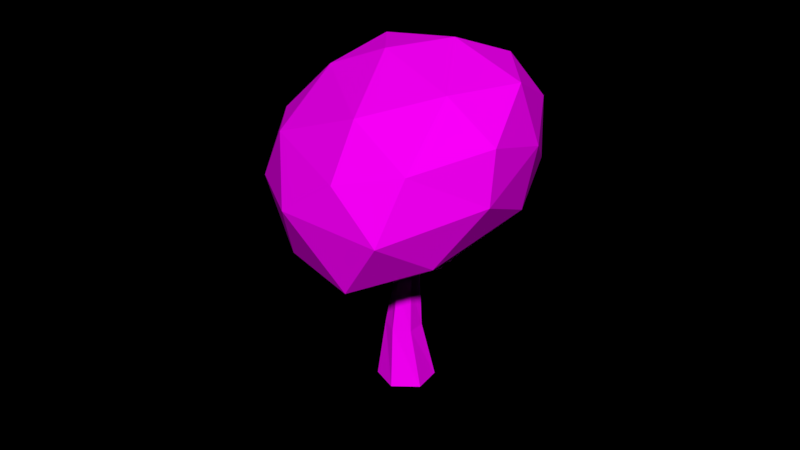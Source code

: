 # Source: Tree_1_.blend  (saved by Blender 2.79.0; exported with 4.5.12 LTS)
import bpy
from mathutils import Matrix  # noqa: F401  (used for matrix-valued properties, if any)

bpy.ops.wm.read_factory_settings(use_empty=True)
scene = bpy.context.scene
scene.name = 'Scene'

# ---- collections
col_collection_1 = bpy.data.collections.new('Collection 1'); scene.collection.children.link(col_collection_1)

# ---- images (referenced by path relative to the original .blend; pixels are not part of the script)
import os
ASSET_DIR = os.environ.get("B2B_ASSET_DIR", "")  # directory of the original .blend (textures are referenced by path, not embedded)
HERE = os.path.dirname(os.path.abspath(__file__))  # packed textures are extracted next to this script under _unpacked/

def load_image(name, relpath, width, height, colorspace="sRGB"):
    """Load a texture the original file referenced (path relative to the .blend, or extracted next to this script)."""
    p = next((c for c in (os.path.join(HERE, relpath), os.path.join(ASSET_DIR, relpath)) if relpath and os.path.exists(c)), "")
    if p:
        img = bpy.data.images.load(p, check_existing=True)
        img.name = name
    else:  # same state as the original file: an image datablock whose file is absent (Cycles renders it pink)
        img = bpy.data.images.new(name, width, height)
        img.source = "FILE"
        img.filepath = "//" + (relpath or name)
    img.colorspace_settings.name = colorspace
    return img
img_colors_png_023 = load_image('colors.png.023', 'Textures/colors.png', 1024, 1024, 'sRGB')

# ---- materials (node trees are filled in below, after node groups)
mat_tree = bpy.data.materials.new('Tree')
mat_tree.alpha_threshold = 0.0
mat_tree.roughness = 0.5

# ---- material node trees
mat_tree.use_nodes = True; mat_tree.node_tree.nodes.clear()
_N = mat_tree.node_tree.nodes; _L = mat_tree.node_tree.links
n0 = _N.new('ShaderNodeOutputMaterial'); n0.name = 'Material Output'; n0.location = (300, 300)
n1 = _N.new('ShaderNodeBsdfDiffuse'); n1.name = 'Diffuse BSDF'; n1.location = (10, 300)
n2 = _N.new('ShaderNodeTexImage'); n2.name = 'Image Texture'; n2.location = (-218, 308)
n2.width = 140
n2.image = img_colors_png_023
_L.new(n1.outputs[0], n0.inputs[0])
_L.new(n2.outputs[0], n1.inputs[0])
n0.is_active_output = True

# ---- world
world_world = bpy.data.worlds.new('World'); scene.world = world_world
world_world.color = (0.0, 0.0, 0.0)
world_world.use_sun_shadow = False
world_world.sun_shadow_jitter_overblur = 0.0
world_world.cycles.sampling_method = 'MANUAL'

# ---- meshes
me_circle_1212 = bpy.data.meshes.new('Circle.1212')
me_circle_1212.from_pydata([(0.0, 1.0, 0.0), (-0.866, 0.5, 0.0), (-0.866, -0.5, 0.0), (8.941e-08, -1.0, 0.0), (0.866, -0.5, 0.0), (0.866, 0.5, 0.0), (0.06389, 0.5272, 2.06), (-0.5044, 0.2729, 2.065), (-0.5683, -0.3463, 2.077), (-0.06389, -0.7112, 2.084), (0.5044, -0.4569, 2.079), (0.5683, 0.1623, 2.067), (0.1272, 0.4156, 4.991), (-0.1838, 0.3781, 5.196), (-0.336, 0.05687, 4.978), (-0.1315, -0.1627, 5.272), (0.1838, -0.1328, 5.268), (0.3153, 0.1526, 5.228), (0.1319, -0.215, 7.938), (0.02844, -0.2387, 7.948), (-0.005007, -0.3385, 7.932), (0.06497, -0.4147, 7.906), (0.1684, -0.3911, 7.897), (0.2018, -0.2912, 7.913), (0.4418, 0.1574, 3.647), (0.0977, 0.4676, 3.626), (-0.0977, -0.4369, 3.678), (0.3441, -0.2948, 3.673), (-0.3441, 0.3255, 3.63), (-0.4418, -0.1268, 3.656), (0.3786, 0.155, 4.437), (-0.1146, -0.2998, 4.475), (-0.264, 0.3518, 4.413), (0.1181, 0.4316, 4.571), (1.186, -1.089, 4.871), (-0.3605, 0.0143, 4.671), (0.3687, 0.1546, 4.561), (-0.1178, -0.2737, 4.627), (-0.7352, 0.892, 5.449), (0.1231, 0.4229, 4.8), (0.2335, -0.183, 4.774), (-0.3469, 0.03788, 4.841), (-1.053, 1.739, 6.391), (-1.096, 1.701, 6.434), (-1.149, 1.683, 6.376), (-1.162, 1.799, 6.339), (-1.081, 1.797, 6.342), (-1.175, 1.717, 6.335), (-1.129, 1.75, 6.386), (-1.066, 1.765, 6.368), (-1.161, 1.698, 6.358), (-0.7445, 0.8893, 5.381), (-0.49, 1.075, 5.461), (-0.6465, 1.043, 5.569), (-0.5049, 1.104, 5.253), (-0.7077, 1.069, 5.181), (-0.4968, 1.088, 5.366), (-0.7561, 0.886, 5.295), (0.01238, 1.156, 5.608), (4.066, 0.8597, 6.428), (1.601, -3.55, 5.611), (-2.685, -1.954, 6.374), (-3.284, 1.798, 7.079), (-0.1168, 4.284, 8.257), (4.033, -2.078, 9.099), (-2.149, -4.06, 9.105), (-3.346, -0.6812, 10.43), (-0.3909, 3.167, 11.66), (3.726, 2.584, 10.16), (0.4719, -0.6508, 12.02), (1.271, -1.556, 4.549), (2.29, 1.121, 5.483), (4.168, -1.728, 5.636), (1.937, 3.559, 7.392), (-0.1794, 3.097, 6.254), (-1.125, -0.4438, 5.138), (-0.6958, -3.123, 5.48), (-1.867, 1.705, 5.68), (-3.498, 0.3566, 6.698), (-2.13, 3.617, 7.565), (4.009, 2.452, 8.431), (1.929, 3.949, 9.508), (2.897, -3.664, 7.718), (5.377, -0.7766, 7.763), (-2.972, -3.689, 7.379), (-0.6817, -4.682, 7.28), (-3.997, 0.8447, 8.563), (-3.675, -1.028, 8.327), (-0.2196, 4.243, 10.3), (-3.021, 2.792, 9.295), (4.667, 0.06262, 9.655), (0.6883, -3.919, 9.386), (-3.04, -2.575, 10.09), (-2.396, 1.222, 11.32), (1.842, 3.348, 11.45), (2.963, -1.453, 10.72), (2.97, 1.188, 11.44), (-0.7235, -2.422, 11.11), (-1.482, -0.679, 11.91), (0.3833, 1.434, 12.35), (0.1136, 0.4396, 4.361), (0.29, -0.2402, 4.211), (-0.3949, -0.04543, 4.242), (0.3828, 0.1552, 4.385), (-0.1127, -0.3153, 4.385), (-0.2979, 0.3407, 4.082), (1.599, -1.729, 5.419), (1.598, -1.729, 5.435), (1.455, -1.866, 5.42), (1.454, -1.861, 5.446), (1.555, -1.827, 5.533), (1.564, -1.836, 5.444), (1.595, -1.729, 5.471), (1.453, -1.854, 5.49), (1.572, -1.844, 5.369), (1.106, -1.269, 5.078), (0.9213, -1.331, 4.919), (0.9196, -1.317, 5.0), (1.184, -1.089, 4.899), (1.136, -1.299, 4.779), (1.178, -1.089, 4.965), (0.9223, -1.339, 4.871), (0.2791, -0.7376, 4.542), (0.7265, -0.325, 4.508), (0.7304, -0.3249, 4.46), (0.5949, -0.6316, 4.813), (0.2762, -0.7139, 4.68), (0.6462, -0.6835, 4.303), (0.7176, -0.3254, 4.62), (0.2809, -0.7516, 4.46)], [], [(1, 0, 6, 7), (0, 5, 11, 6), (4, 3, 9, 10), (2, 1, 7, 8), (5, 4, 10, 11), (3, 2, 8, 9), (39, 36, 17, 12), (40, 37, 15, 16), (56, 52, 42, 49), (36, 40, 16, 17), (37, 41, 14, 15), (55, 54, 46, 45), (17, 16, 22, 23), (15, 14, 20, 21), (13, 12, 18, 19), (12, 17, 23, 18), (16, 15, 21, 22), (14, 13, 19, 20), (7, 6, 25, 28), (9, 8, 29, 26), (11, 10, 27, 24), (8, 7, 28, 29), (10, 9, 26, 27), (6, 11, 24, 25), (105, 100, 33, 32), (104, 102, 35, 31), (34, 119, 114, 106), (102, 105, 32, 35), (118, 34, 106, 107), (100, 103, 30, 33), (38, 51, 50, 44), (31, 35, 41, 37), (117, 115, 110, 113), (52, 53, 43, 42), (116, 117, 113, 109), (33, 30, 36, 39), (50, 48, 43, 44), (48, 49, 42, 43), (45, 46, 49, 48), (47, 45, 48, 50), (57, 55, 45, 47), (53, 38, 44, 43), (51, 57, 47, 50), (54, 56, 49, 46), (33, 39, 56, 54), (41, 35, 57, 51), (13, 14, 38, 53), (35, 32, 55, 57), (12, 13, 53, 52), (14, 41, 51, 38), (32, 33, 54, 55), (39, 12, 52, 56), (58, 71, 70), (59, 71, 73), (58, 70, 75), (58, 75, 77), (58, 77, 74), (59, 73, 80), (60, 72, 82), (61, 76, 84), (62, 78, 86), (63, 79, 88), (59, 80, 83), (60, 82, 85), (61, 84, 87), (62, 86, 89), (63, 88, 81), (64, 90, 95), (65, 91, 97), (66, 92, 98), (67, 93, 99), (68, 94, 96), (96, 99, 69), (96, 94, 99), (94, 67, 99), (99, 98, 69), (99, 93, 98), (93, 66, 98), (98, 97, 69), (98, 92, 97), (92, 65, 97), (97, 95, 69), (97, 91, 95), (91, 64, 95), (95, 96, 69), (95, 90, 96), (90, 68, 96), (81, 94, 68), (81, 88, 94), (88, 67, 94), (89, 93, 67), (89, 86, 93), (86, 66, 93), (87, 92, 66), (87, 84, 92), (84, 65, 92), (85, 91, 65), (85, 82, 91), (82, 64, 91), (83, 90, 64), (83, 80, 90), (80, 68, 90), (88, 89, 67), (88, 79, 89), (79, 62, 89), (86, 87, 66), (86, 78, 87), (78, 61, 87), (84, 85, 65), (84, 76, 85), (76, 60, 85), (82, 83, 64), (82, 72, 83), (72, 59, 83), (80, 81, 68), (80, 73, 81), (73, 63, 81), (74, 79, 63), (74, 77, 79), (77, 62, 79), (77, 78, 62), (77, 75, 78), (75, 61, 78), (75, 76, 61), (75, 70, 76), (70, 60, 76), (73, 74, 63), (73, 71, 74), (71, 58, 74), (70, 72, 60), (70, 71, 72), (71, 59, 72), (25, 24, 103, 100), (27, 26, 104, 101), (29, 28, 105, 102), (24, 27, 101, 103), (26, 29, 102, 104), (28, 25, 100, 105), (106, 114, 111, 107), (114, 108, 109, 111), (107, 111, 110, 112), (111, 109, 113, 110), (115, 120, 112, 110), (119, 121, 108, 114), (121, 116, 109, 108), (120, 118, 107, 112), (128, 123, 118, 120), (129, 122, 116, 121), (127, 129, 121, 119), (125, 128, 120, 115), (122, 126, 117, 116), (126, 125, 115, 117), (123, 124, 34, 118), (124, 127, 119, 34), (103, 101, 127, 124), (30, 103, 124, 123), (37, 40, 125, 126), (31, 37, 126, 122), (40, 36, 128, 125), (101, 104, 129, 127), (104, 31, 122, 129), (36, 30, 123, 128)])
_uv = me_circle_1212.uv_layers.new(name='UVMap')
_uv.uv.foreach_set('vector', [0.04352, 0.9671, 0.04526, 0.9667, 0.04464, 0.9695, 0.04352, 0.9696, 0.03167, 0.9425, 0.03318, 0.9422, 0.03421, 0.9458, 0.0332, 0.946, 0.06063, 0.9554, 0.05882, 0.9558, 0.05882, 0.9532, 0.05997, 0.953, 0.05363, 0.9437, 0.05182, 0.9433, 0.05309, 0.9397, 0.05421, 0.9399, 0.03318, 0.9422, 0.03483, 0.9419, 0.03519, 0.9457, 0.03421, 0.9458, 0.05472, 0.9436, 0.05363, 0.9437, 0.05421, 0.9399, 0.05498, 0.9399, 0.03436, 0.9508, 0.03492, 0.9503, 0.03511, 0.9515, 0.03445, 0.9511, 0.04457, 0.9573, 0.04526, 0.9574, 0.04494, 0.9582, 0.04443, 0.9579, 0.03297, 0.9521, 0.03303, 0.9523, 0.0318, 0.9542, 0.03174, 0.9542, 0.03492, 0.9503, 0.03545, 0.9506, 0.03549, 0.9515, 0.03511, 0.9515, 0.05514, 0.9353, 0.05461, 0.9349, 0.05463, 0.9347, 0.05518, 0.9342, 0.05959, 0.9476, 0.05997, 0.9476, 0.05943, 0.9501, 0.05929, 0.9501, 0.03511, 0.9515, 0.03549, 0.9515, 0.03681, 0.9561, 0.03668, 0.9561, 0.05518, 0.9342, 0.05463, 0.9347, 0.05654, 0.9296, 0.05669, 0.9296, 0.05929, 0.9499, 0.0587, 0.9501, 0.0587, 0.9461, 0.0589, 0.9461, 0.03445, 0.9511, 0.03511, 0.9515, 0.03668, 0.9561, 0.0365, 0.9562, 0.04421, 0.9667, 0.04362, 0.9667, 0.04362, 0.9629, 0.04382, 0.963, 0.05463, 0.9347, 0.05416, 0.9341, 0.05637, 0.9295, 0.05654, 0.9296, 0.05929, 0.9427, 0.06044, 0.9428, 0.06056, 0.9446, 0.0597, 0.9446, 0.05498, 0.9399, 0.05421, 0.9399, 0.05444, 0.9371, 0.05508, 0.9371, 0.03421, 0.9458, 0.03519, 0.9457, 0.03534, 0.9486, 0.03466, 0.9486, 0.05421, 0.9399, 0.05309, 0.9397, 0.05363, 0.9369, 0.05444, 0.9371, 0.05997, 0.953, 0.05882, 0.9532, 0.05888, 0.9511, 0.05974, 0.951, 0.0332, 0.946, 0.03421, 0.9458, 0.03466, 0.9486, 0.03387, 0.9487, 0.05981, 0.9452, 0.06062, 0.9454, 0.06063, 0.9457, 0.0599, 0.9456, 0.05513, 0.9358, 0.05452, 0.936, 0.05459, 0.9352, 0.05513, 0.9356, 0.03773, 0.9503, 0.03801, 0.9501, 0.03946, 0.9509, 0.03931, 0.951, 0.05452, 0.936, 0.05378, 0.9361, 0.05389, 0.9355, 0.05459, 0.9352, 0.03774, 0.9504, 0.03773, 0.9503, 0.03931, 0.951, 0.03931, 0.951, 0.03418, 0.95, 0.03487, 0.9499, 0.03489, 0.95, 0.03427, 0.9504, 0.05321, 0.9336, 0.05319, 0.9337, 0.05201, 0.9318, 0.05205, 0.9318, 0.05513, 0.9356, 0.05459, 0.9352, 0.05461, 0.9349, 0.05514, 0.9353, 0.04514, 0.964, 0.04488, 0.9638, 0.04509, 0.9623, 0.04524, 0.9624, 0.04436, 0.96, 0.0446, 0.9602, 0.04438, 0.9623, 0.04429, 0.9622, 0.05738, 0.935, 0.05739, 0.9348, 0.05866, 0.934, 0.05866, 0.9341, 0.03427, 0.9504, 0.03489, 0.95, 0.03492, 0.9503, 0.03436, 0.9508, 0.05201, 0.9318, 0.05193, 0.9318, 0.05205, 0.9317, 0.05205, 0.9318, 0.05869, 0.9557, 0.05882, 0.9557, 0.05881, 0.9558, 0.05869, 0.9558, 0.05869, 0.9555, 0.05882, 0.9556, 0.05882, 0.9557, 0.05869, 0.9557, 0.05196, 0.9319, 0.05182, 0.9318, 0.05193, 0.9318, 0.05201, 0.9318, 0.05316, 0.9339, 0.05279, 0.934, 0.05182, 0.9318, 0.05196, 0.9319, 0.0446, 0.9602, 0.04492, 0.96, 0.0445, 0.9623, 0.04438, 0.9623, 0.05319, 0.9337, 0.05316, 0.9339, 0.05196, 0.9319, 0.05201, 0.9318, 0.03289, 0.9519, 0.03297, 0.9521, 0.03174, 0.9542, 0.03167, 0.9542, 0.03427, 0.9504, 0.03436, 0.9508, 0.03297, 0.9521, 0.03289, 0.9519, 0.05461, 0.9349, 0.05459, 0.9352, 0.05316, 0.9339, 0.05319, 0.9337, 0.04464, 0.9586, 0.04526, 0.9582, 0.04492, 0.96, 0.0446, 0.9602, 0.05459, 0.9352, 0.05389, 0.9355, 0.05279, 0.934, 0.05316, 0.9339, 0.04418, 0.9582, 0.04464, 0.9586, 0.0446, 0.9602, 0.04436, 0.96, 0.05463, 0.9347, 0.05461, 0.9349, 0.05319, 0.9337, 0.05321, 0.9336, 0.0599, 0.9456, 0.06063, 0.9457, 0.05997, 0.9476, 0.05959, 0.9476, 0.03436, 0.9508, 0.03445, 0.9511, 0.03303, 0.9523, 0.03297, 0.9521, 0.03346, 0.8736, 0.03534, 0.8667, 0.04332, 0.872, 0.03539, 0.8615, 0.03534, 0.8667, 0.02515, 0.8658, 0.03346, 0.8736, 0.04332, 0.872, 0.03769, 0.8784, 0.03346, 0.8736, 0.03769, 0.8784, 0.03063, 0.8789, 0.03346, 0.8736, 0.03063, 0.8789, 0.0271, 0.8726, 0.02224, 0.8482, 0.02563, 0.8569, 0.01962, 0.8559, 0.0589, 0.8228, 0.05226, 0.8161, 0.06212, 0.818, 0.05938, 0.8368, 0.05927, 0.8302, 0.06599, 0.8362, 0.0382, 0.84, 0.04036, 0.8434, 0.03386, 0.843, 0.06431, 0.8493, 0.06666, 0.8551, 0.0599, 0.8515, 0.02224, 0.8482, 0.01962, 0.8559, 0.01496, 0.8462, 0.0589, 0.8228, 0.06212, 0.818, 0.06666, 0.8286, 0.04349, 0.8506, 0.04145, 0.8558, 0.03614, 0.8484, 0.0382, 0.84, 0.03386, 0.843, 0.03058, 0.8395, 0.06431, 0.8493, 0.0599, 0.8515, 0.05852, 0.8446, 0.04704, 0.8669, 0.05015, 0.8608, 0.05346, 0.8666, 0.05708, 0.8851, 0.05182, 0.8779, 0.06054, 0.8766, 0.02939, 0.8496, 0.03203, 0.855, 0.02563, 0.8533, 0.05479, 0.8539, 0.05357, 0.8608, 0.04863, 0.8534, 0.05206, 0.8407, 0.0531, 0.847, 0.0471, 0.845, 0.05901, 0.8608, 0.06666, 0.8655, 0.06256, 0.8695, 0.0471, 0.845, 0.0531, 0.847, 0.04863, 0.8534, 0.0531, 0.847, 0.05479, 0.8539, 0.04863, 0.8534, 0.06666, 0.8655, 0.06645, 0.8743, 0.06256, 0.8695, 0.04863, 0.8534, 0.05357, 0.8608, 0.0471, 0.8599, 0.02563, 0.8464, 0.02939, 0.8496, 0.02563, 0.8533, 0.06645, 0.8743, 0.06054, 0.8766, 0.06256, 0.8695, 0.06645, 0.8743, 0.06323, 0.8834, 0.06054, 0.8766, 0.06323, 0.8834, 0.05708, 0.8851, 0.06054, 0.8766, 0.06054, 0.8766, 0.05346, 0.8666, 0.06256, 0.8695, 0.06054, 0.8766, 0.05182, 0.8779, 0.05346, 0.8666, 0.05182, 0.8779, 0.04704, 0.8669, 0.05346, 0.8666, 0.05346, 0.8666, 0.05901, 0.8608, 0.06256, 0.8695, 0.05346, 0.8666, 0.05015, 0.8608, 0.05901, 0.8608, 0.01172, 0.8516, 0.01532, 0.8591, 0.009867, 0.8575, 0.05852, 0.8446, 0.0531, 0.847, 0.05206, 0.8407, 0.05852, 0.8446, 0.0599, 0.8515, 0.0531, 0.847, 0.0599, 0.8515, 0.05479, 0.8539, 0.0531, 0.847, 0.06212, 0.8598, 0.05357, 0.8608, 0.05479, 0.8539, 0.03058, 0.8395, 0.03386, 0.843, 0.02563, 0.8464, 0.03386, 0.843, 0.02939, 0.8496, 0.02563, 0.8464, 0.03614, 0.8484, 0.03203, 0.855, 0.02939, 0.8496, 0.03614, 0.8484, 0.04145, 0.8558, 0.03203, 0.855, 0.04145, 0.8558, 0.03667, 0.8594, 0.03203, 0.855, 0.04943, 0.8847, 0.05182, 0.8779, 0.05708, 0.8851, 0.04943, 0.8847, 0.04427, 0.874, 0.05182, 0.8779, 0.04427, 0.874, 0.04704, 0.8669, 0.05182, 0.8779, 0.04363, 0.8627, 0.05015, 0.8608, 0.04704, 0.8669, 0.01496, 0.8462, 0.01962, 0.8559, 0.01172, 0.8516, 0.01962, 0.8559, 0.01532, 0.8591, 0.01172, 0.8516, 0.0599, 0.8515, 0.06212, 0.8598, 0.05479, 0.8539, 0.0599, 0.8515, 0.06666, 0.8551, 0.06212, 0.8598, 0.02189, 0.8782, 0.02671, 0.8832, 0.02004, 0.8817, 0.03386, 0.843, 0.03614, 0.8484, 0.02939, 0.8496, 0.03386, 0.843, 0.04036, 0.8434, 0.03614, 0.8484, 0.04036, 0.8434, 0.04349, 0.8506, 0.03614, 0.8484, 0.04145, 0.8558, 0.04363, 0.8615, 0.03667, 0.8594, 0.06599, 0.8362, 0.05927, 0.8302, 0.06666, 0.8286, 0.05927, 0.8302, 0.0589, 0.8228, 0.06666, 0.8286, 0.01153, 0.8382, 0.01496, 0.8462, 0.009867, 0.8449, 0.01153, 0.8382, 0.0198, 0.8399, 0.01496, 0.8462, 0.0198, 0.8399, 0.02224, 0.8482, 0.01496, 0.8462, 0.01962, 0.8559, 0.02058, 0.8615, 0.01532, 0.8591, 0.01962, 0.8559, 0.02563, 0.8569, 0.02058, 0.8615, 0.02515, 0.8658, 0.02022, 0.8715, 0.02004, 0.8656, 0.0271, 0.8726, 0.02189, 0.8782, 0.02022, 0.8715, 0.0271, 0.8726, 0.03063, 0.8789, 0.02189, 0.8782, 0.03063, 0.8789, 0.02671, 0.8832, 0.02189, 0.8782, 0.03063, 0.8789, 0.031, 0.8851, 0.02671, 0.8832, 0.03063, 0.8789, 0.03769, 0.8784, 0.031, 0.8851, 0.05198, 0.8334, 0.05938, 0.8368, 0.05457, 0.8407, 0.05198, 0.8334, 0.05927, 0.8302, 0.05938, 0.8368, 0.05198, 0.8334, 0.05198, 0.8255, 0.05927, 0.8302, 0.05198, 0.8255, 0.0589, 0.8228, 0.05927, 0.8302, 0.02515, 0.8658, 0.0271, 0.8726, 0.02022, 0.8715, 0.02515, 0.8658, 0.03534, 0.8667, 0.0271, 0.8726, 0.03534, 0.8667, 0.03346, 0.8736, 0.0271, 0.8726, 0.05198, 0.8255, 0.05226, 0.8161, 0.0589, 0.8228, 0.04332, 0.872, 0.03534, 0.8667, 0.04363, 0.8634, 0.03534, 0.8667, 0.03539, 0.8615, 0.04363, 0.8634, 0.03387, 0.9487, 0.03466, 0.9486, 0.03487, 0.9499, 0.03418, 0.95, 0.05974, 0.951, 0.05888, 0.9511, 0.0589, 0.9501, 0.05967, 0.9504, 0.05444, 0.9371, 0.05363, 0.9369, 0.05378, 0.9361, 0.05452, 0.936, 0.03466, 0.9486, 0.03534, 0.9486, 0.03539, 0.9496, 0.03487, 0.9499, 0.05508, 0.9371, 0.05444, 0.9371, 0.05452, 0.936, 0.05513, 0.9358, 0.0597, 0.9446, 0.06056, 0.9446, 0.06062, 0.9454, 0.05981, 0.9452, 0.03931, 0.951, 0.03946, 0.9509, 0.03947, 0.951, 0.03931, 0.951, 0.05929, 0.9459, 0.05919, 0.9461, 0.05915, 0.9461, 0.05919, 0.9459, 0.03931, 0.951, 0.03947, 0.951, 0.03948, 0.9512, 0.03932, 0.9511, 0.05919, 0.9459, 0.05915, 0.9461, 0.05909, 0.9461, 0.05907, 0.9459, 0.04488, 0.9638, 0.04452, 0.964, 0.0449, 0.9624, 0.04509, 0.9623, 0.04394, 0.9595, 0.04352, 0.9596, 0.04333, 0.9579, 0.04356, 0.9579, 0.05738, 0.9351, 0.05738, 0.935, 0.05866, 0.9341, 0.05865, 0.9342, 0.03776, 0.9505, 0.03774, 0.9504, 0.03931, 0.951, 0.03932, 0.9511, 0.03601, 0.9502, 0.03598, 0.95, 0.03774, 0.9504, 0.03776, 0.9505, 0.05603, 0.9357, 0.05603, 0.9356, 0.05738, 0.935, 0.05738, 0.9351, 0.04418, 0.9611, 0.04347, 0.9613, 0.04352, 0.9596, 0.04394, 0.9595, 0.04482, 0.9653, 0.04421, 0.9657, 0.04452, 0.964, 0.04488, 0.9638, 0.05603, 0.9356, 0.05604, 0.9353, 0.05739, 0.9348, 0.05738, 0.935, 0.04526, 0.9657, 0.04482, 0.9653, 0.04488, 0.9638, 0.04514, 0.964, 0.03598, 0.95, 0.03597, 0.9499, 0.03773, 0.9503, 0.03774, 0.9504, 0.03597, 0.9499, 0.03644, 0.9495, 0.03801, 0.9501, 0.03773, 0.9503, 0.06341, 0.9433, 0.06341, 0.944, 0.06276, 0.9444, 0.06276, 0.9437, 0.03489, 0.95, 0.03487, 0.9499, 0.03597, 0.9499, 0.03598, 0.95, 0.04526, 0.9574, 0.04457, 0.9573, 0.04443, 0.9565, 0.04505, 0.9566, 0.05513, 0.9356, 0.05514, 0.9353, 0.05604, 0.9353, 0.05603, 0.9356, 0.04488, 0.9663, 0.04421, 0.9667, 0.04421, 0.9657, 0.04482, 0.9653, 0.04412, 0.962, 0.04333, 0.9623, 0.04347, 0.9613, 0.04418, 0.9611, 0.05513, 0.9358, 0.05513, 0.9356, 0.05603, 0.9356, 0.05603, 0.9357, 0.03492, 0.9503, 0.03489, 0.95, 0.03598, 0.95, 0.03601, 0.9502])
me_circle_1212.materials.append(mat_tree)
me_circle_1212.use_remesh_preserve_volume = False
me_circle_1212.use_remesh_preserve_attributes = False
me_circle_1212.use_mirror_vertex_groups = False
me_circle_1212.update()

# ---- objects
ob_tree__1 = bpy.data.objects.new('Tree (1)', me_circle_1212)

# ---- transforms, parenting, visibility, modifiers, constraints
ob_tree__1.location = (0.1065, -5.198, -8.015e-07)
ob_tree__1.rotation_euler = (0.0, -0.0, -0.904)
ob_tree__1.scale = (0.4045, 0.4045, 0.4045)
ob_tree__1.lineart.crease_threshold = 0.0

# ---- collection membership
col_collection_1.objects.link(ob_tree__1)

# ---- scene / render settings (as saved in the file)
scene.frame_start = 1; scene.frame_end = 250; scene.frame_set(1)
scene.render.engine = 'CYCLES'
scene.render.dither_intensity = 0.0
scene.cycles.use_denoising = False
scene.cycles.samples = 150
scene.cycles.sampling_pattern = 'TABULATED_SOBOL'
scene.cycles.use_adaptive_sampling = False
scene.cycles.use_light_tree = False
scene.cycles.blur_glossy = 0.0
scene.cycles.sample_clamp_indirect = 0.0
scene.view_settings.view_transform = 'Standard'
bpy.context.view_layer.update()

# ---- added for rendering (the .blend has no active camera and no usable light): camera, sun
cam_auto = bpy.data.cameras.new('AutoCamera')
cam_auto.lens = 50.0
cam_auto.sensor_width = 36.0
cam_auto.clip_end = 1000.0
ob_auto_camera = bpy.data.objects.new('AutoCamera', cam_auto)
scene.collection.objects.link(ob_auto_camera)
ob_auto_camera.location = (8.44982, -15.3481, 9.08459)
ob_auto_camera.rotation_euler = (1.09748, -7.21219e-08, 0.694738)
scene.camera = ob_auto_camera
light_auto_sun = bpy.data.lights.new('AutoSun', 'SUN')
light_auto_sun.energy = 3.0
light_auto_sun.angle = 0.0523599
ob_auto_sun = bpy.data.objects.new('AutoSun', light_auto_sun)
scene.collection.objects.link(ob_auto_sun)
ob_auto_sun.rotation_euler = (0.872665, 0.174533, 0.523599)
bpy.context.view_layer.update()
